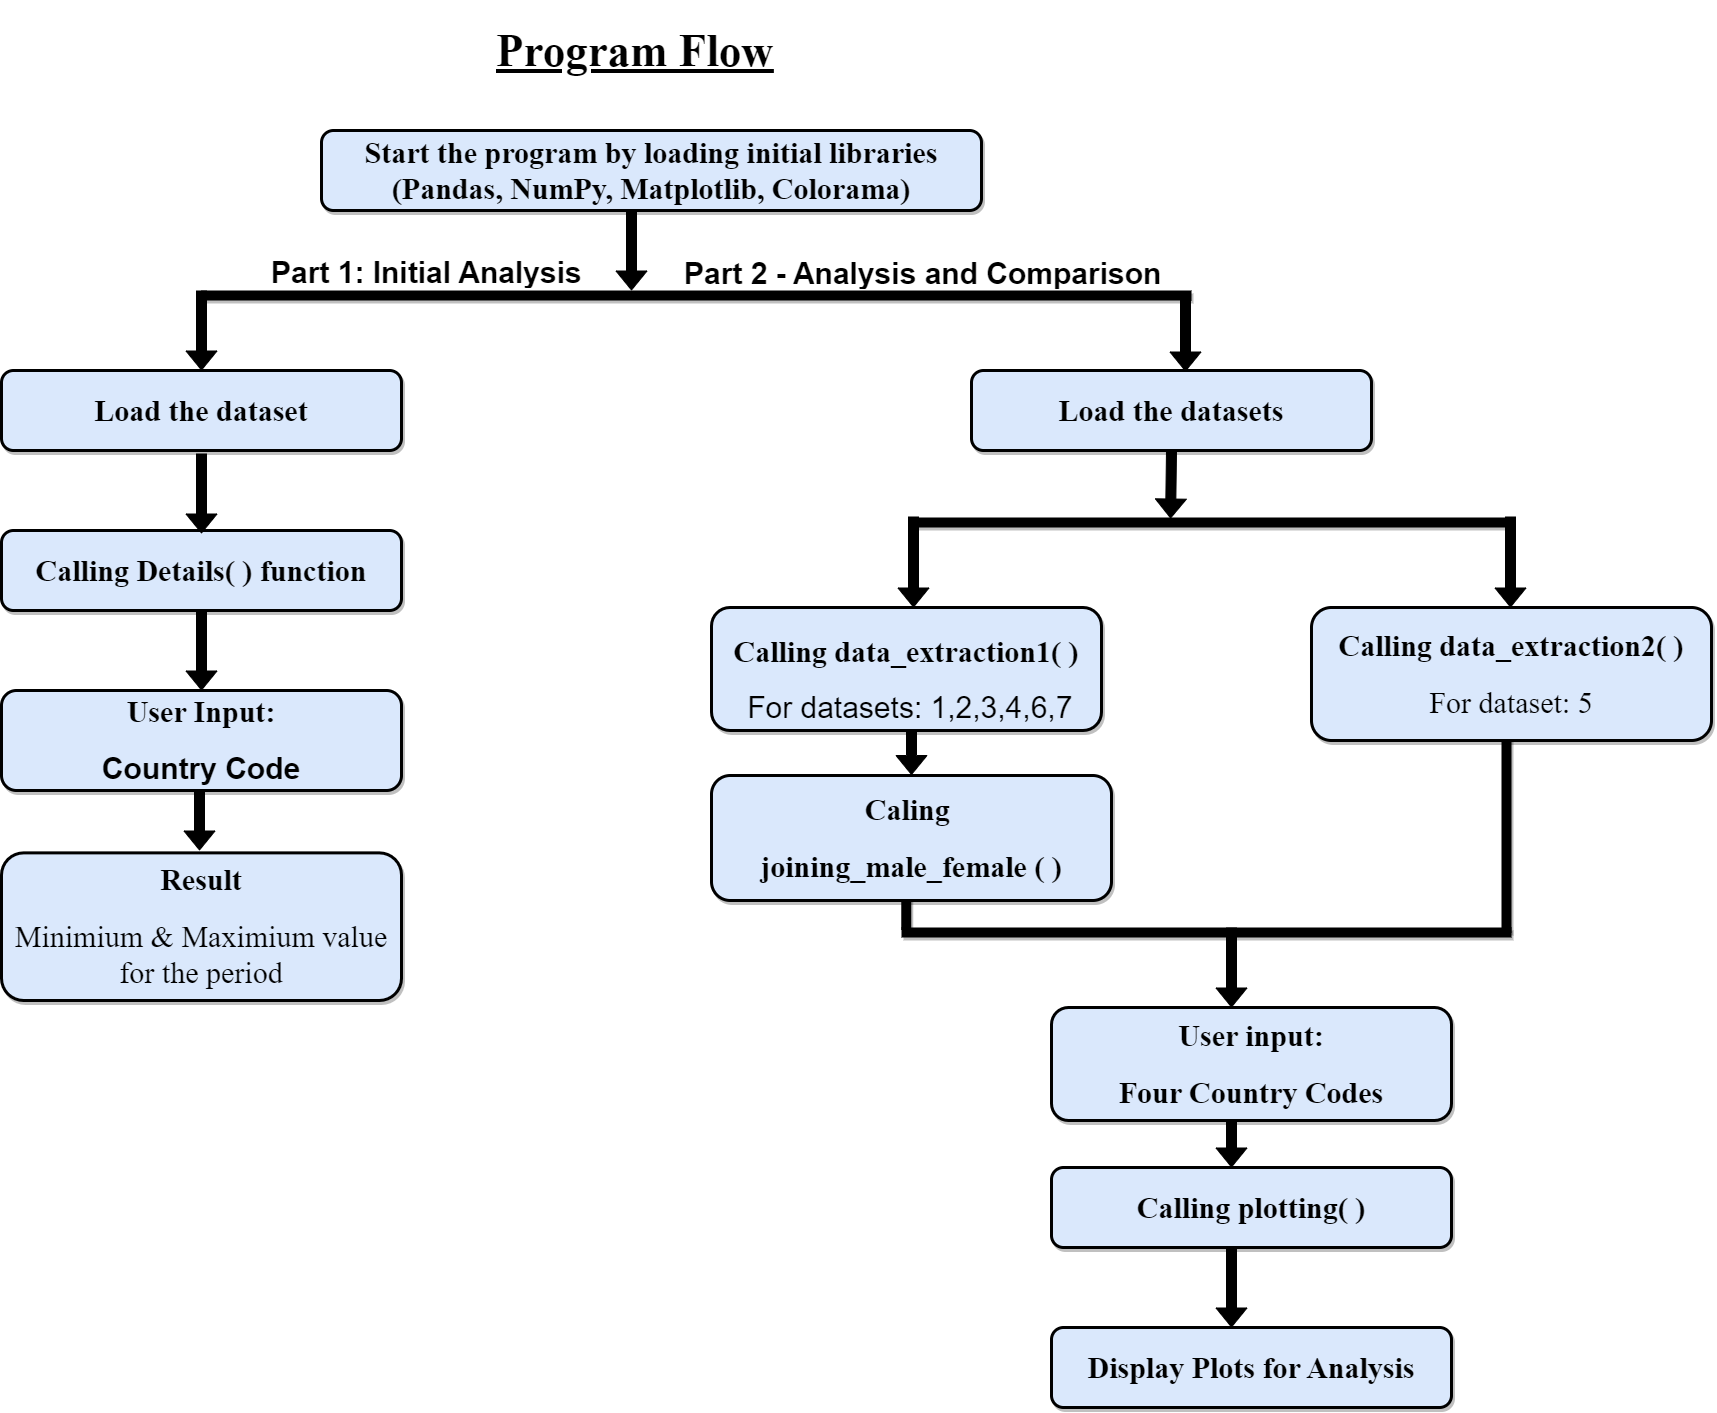

The diagram above was exported from draw.io. Its source (the exported page's mxGraphModel, read from the mxfile embedded in the PNG):
<mxGraphModel dx="5002" dy="2156" grid="1" gridSize="10" guides="1" tooltips="1" connect="1" arrows="1" fold="1" page="1" pageScale="1" pageWidth="850" pageHeight="1100" math="0" shadow="0">
  <root>
    <mxCell id="0" />
    <mxCell id="1" parent="0" />
    <mxCell id="vz717TYa7k5ID45jPFKa-27" value="" style="line;strokeWidth=10;html=1;shadow=1;glass=0;sketch=0;strokeColor=#000000;fontFamily=Times New Roman;fontSize=18;rotation=90;" parent="1" vertex="1">
      <mxGeometry x="316.63" y="996.38" width="76.25" height="10" as="geometry" />
    </mxCell>
    <mxCell id="vz717TYa7k5ID45jPFKa-32" value="" style="shape=flexArrow;endArrow=classic;html=1;rounded=0;fontFamily=Times New Roman;fontSize=18;fillColor=#000000;exitX=0;exitY=0.5;exitDx=0;exitDy=0;exitPerimeter=0;" parent="1" edge="1">
      <mxGeometry width="50" height="50" relative="1" as="geometry">
        <mxPoint x="680.0000000000005" y="1197" as="sourcePoint" />
        <mxPoint x="680.0000000000005" y="1276.9999999999998" as="targetPoint" />
      </mxGeometry>
    </mxCell>
    <mxCell id="vz717TYa7k5ID45jPFKa-26" value="" style="line;strokeWidth=10;html=1;shadow=1;glass=0;sketch=0;strokeColor=#000000;fontFamily=Times New Roman;fontSize=18;rotation=90;" parent="1" vertex="1">
      <mxGeometry x="832.5" y="914.5" width="245" height="10" as="geometry" />
    </mxCell>
    <mxCell id="vz717TYa7k5ID45jPFKa-24" value="" style="shape=flexArrow;endArrow=classic;html=1;rounded=0;fontFamily=Times New Roman;fontSize=18;fillColor=#000000;exitX=0;exitY=0.5;exitDx=0;exitDy=0;exitPerimeter=0;" parent="1" edge="1">
      <mxGeometry width="50" height="50" relative="1" as="geometry">
        <mxPoint x="360" y="793.5" as="sourcePoint" />
        <mxPoint x="360" y="884.5" as="targetPoint" />
      </mxGeometry>
    </mxCell>
    <mxCell id="r7w49x64vII8aRewd-ag-7" value="" style="shape=flexArrow;endArrow=classic;html=1;rounded=0;fontFamily=Times New Roman;fontSize=18;fillColor=#000000;" edge="1" parent="1">
      <mxGeometry width="50" height="50" relative="1" as="geometry">
        <mxPoint x="-352" y="880" as="sourcePoint" />
        <mxPoint x="-352" y="960" as="targetPoint" />
      </mxGeometry>
    </mxCell>
    <mxCell id="vz717TYa7k5ID45jPFKa-1" value="&lt;h1 style=&quot;font-size: 30px;&quot;&gt;&lt;font style=&quot;font-size: 30px;&quot; face=&quot;Times New Roman&quot;&gt;Start the program by loading initial libraries&lt;br style=&quot;font-size: 30px;&quot;&gt;(Pandas, NumPy, Matplotlib, Colorama)&lt;/font&gt;&lt;/h1&gt;" style="rounded=1;whiteSpace=wrap;html=1;fillColor=#dae8fc;strokeColor=#000000;strokeWidth=3;glass=0;sketch=0;shadow=1;fontSize=30;" parent="1" vertex="1">
      <mxGeometry x="-230" y="240" width="660" height="80" as="geometry" />
    </mxCell>
    <mxCell id="vz717TYa7k5ID45jPFKa-2" value="" style="shape=flexArrow;endArrow=classic;html=1;rounded=0;fontFamily=Times New Roman;fontSize=18;fillColor=#000000;" parent="1" edge="1">
      <mxGeometry width="50" height="50" relative="1" as="geometry">
        <mxPoint x="80" y="320" as="sourcePoint" />
        <mxPoint x="80" y="400" as="targetPoint" />
      </mxGeometry>
    </mxCell>
    <mxCell id="vz717TYa7k5ID45jPFKa-5" value="&lt;h1 style=&quot;font-size: 30px;&quot;&gt;&lt;font face=&quot;Times New Roman&quot; style=&quot;font-size: 30px;&quot;&gt;Calling Details( ) function&lt;/font&gt;&lt;/h1&gt;" style="rounded=1;whiteSpace=wrap;html=1;fillColor=#dae8fc;strokeColor=#000000;strokeWidth=3;glass=0;sketch=0;shadow=1;fontSize=30;" parent="1" vertex="1">
      <mxGeometry x="-550" y="640" width="400" height="80" as="geometry" />
    </mxCell>
    <mxCell id="vz717TYa7k5ID45jPFKa-6" value="&lt;h1 style=&quot;font-size: 30px;&quot;&gt;&lt;font face=&quot;Times New Roman&quot; style=&quot;font-size: 30px;&quot;&gt;Calling data_extraction1( )&lt;/font&gt;&lt;/h1&gt;&lt;b style=&quot;font-family: &amp;quot;Times New Roman&amp;quot;; font-size: 30px;&quot;&gt;&amp;nbsp;&lt;/b&gt;&lt;span style=&quot;font-size: 30px; background-color: initial;&quot;&gt;For datasets: 1,2,3,4,6,7&lt;/span&gt;&lt;b style=&quot;font-family: &amp;quot;Times New Roman&amp;quot;; font-size: 30px;&quot;&gt;&lt;br style=&quot;font-size: 30px;&quot;&gt;&lt;/b&gt;" style="rounded=1;whiteSpace=wrap;html=1;fillColor=#dae8fc;strokeColor=#000000;strokeWidth=3;glass=0;sketch=0;shadow=1;fontSize=30;" parent="1" vertex="1">
      <mxGeometry x="160" y="717" width="390" height="123" as="geometry" />
    </mxCell>
    <mxCell id="vz717TYa7k5ID45jPFKa-7" value="&lt;h1 style=&quot;font-size: 30px;&quot;&gt;&lt;font face=&quot;Times New Roman&quot; style=&quot;font-size: 30px;&quot;&gt;Load the dataset&lt;/font&gt;&lt;/h1&gt;" style="rounded=1;whiteSpace=wrap;html=1;fillColor=#dae8fc;strokeColor=#000000;strokeWidth=3;glass=0;sketch=0;shadow=1;fontSize=30;" parent="1" vertex="1">
      <mxGeometry x="-550" y="480" width="400" height="80" as="geometry" />
    </mxCell>
    <mxCell id="vz717TYa7k5ID45jPFKa-8" value="&lt;h1 style=&quot;font-size: 30px;&quot;&gt;&lt;font face=&quot;Times New Roman&quot; style=&quot;font-size: 30px;&quot;&gt;Result&lt;/font&gt;&lt;/h1&gt;&lt;h1 style=&quot;font-size: 30px;&quot;&gt;&lt;span style=&quot;font-family: &amp;quot;Times New Roman&amp;quot;; background-color: initial; font-weight: normal; font-size: 30px;&quot;&gt;Minimium &amp;amp; Maximium value for the period&lt;/span&gt;&lt;br style=&quot;font-size: 30px;&quot;&gt;&lt;/h1&gt;" style="rounded=1;whiteSpace=wrap;html=1;fillColor=#dae8fc;strokeColor=#000000;strokeWidth=3;glass=0;sketch=0;shadow=1;fontSize=30;" parent="1" vertex="1">
      <mxGeometry x="-550" y="962.38" width="400" height="147.62" as="geometry" />
    </mxCell>
    <mxCell id="vz717TYa7k5ID45jPFKa-10" value="&lt;h1 style=&quot;font-size: 30px;&quot;&gt;&lt;font face=&quot;Times New Roman&quot; style=&quot;font-size: 30px;&quot;&gt;Load the datasets&lt;/font&gt;&lt;/h1&gt;" style="rounded=1;whiteSpace=wrap;html=1;fillColor=#dae8fc;strokeColor=#000000;strokeWidth=3;glass=0;sketch=0;shadow=1;fontSize=30;" parent="1" vertex="1">
      <mxGeometry x="420" y="480" width="400" height="80" as="geometry" />
    </mxCell>
    <mxCell id="vz717TYa7k5ID45jPFKa-12" value="&lt;h1 style=&quot;font-size: 30px;&quot;&gt;&lt;font face=&quot;Times New Roman&quot; style=&quot;font-size: 30px;&quot;&gt;Calling data_extraction2( )&lt;/font&gt;&lt;/h1&gt;&lt;b style=&quot;font-family: &amp;quot;Times New Roman&amp;quot;; font-size: 30px;&quot;&gt;&lt;/b&gt;&lt;h1 style=&quot;font-size: 30px;&quot;&gt;&lt;span style=&quot;font-family: &amp;quot;Times New Roman&amp;quot;; background-color: initial; font-weight: normal; font-size: 30px;&quot;&gt;For dataset: 5&lt;/span&gt;&lt;br style=&quot;font-size: 30px;&quot;&gt;&lt;/h1&gt;" style="rounded=1;whiteSpace=wrap;html=1;fillColor=#dae8fc;strokeColor=#000000;strokeWidth=3;glass=0;sketch=0;shadow=1;fontSize=30;" parent="1" vertex="1">
      <mxGeometry x="760" y="717" width="400" height="133" as="geometry" />
    </mxCell>
    <mxCell id="vz717TYa7k5ID45jPFKa-13" value="&lt;h1 style=&quot;font-size: 30px;&quot;&gt;&lt;font style=&quot;font-size: 30px;&quot; face=&quot;Times New Roman&quot;&gt;&lt;span style=&quot;font-size: 30px;&quot;&gt;Caling&amp;nbsp;&lt;/span&gt;&lt;/font&gt;&lt;/h1&gt;&lt;h1 style=&quot;font-size: 30px;&quot;&gt;&lt;font style=&quot;font-size: 30px;&quot; face=&quot;Times New Roman&quot;&gt;&lt;span style=&quot;font-size: 30px;&quot;&gt;joining_male_female&amp;nbsp;( )&lt;/span&gt;&lt;/font&gt;&lt;/h1&gt;" style="rounded=1;whiteSpace=wrap;html=1;fillColor=#dae8fc;strokeColor=#000000;strokeWidth=3;glass=0;sketch=0;shadow=1;fontSize=30;" parent="1" vertex="1">
      <mxGeometry x="160" y="885" width="400" height="125" as="geometry" />
    </mxCell>
    <mxCell id="vz717TYa7k5ID45jPFKa-14" value="&lt;h1 style=&quot;font-size: 30px;&quot;&gt;&lt;font face=&quot;Times New Roman&quot; style=&quot;font-size: 30px;&quot;&gt;User input:&lt;/font&gt;&lt;/h1&gt;&lt;h1 style=&quot;font-size: 30px;&quot;&gt;&lt;font face=&quot;Times New Roman&quot; style=&quot;font-size: 30px;&quot;&gt;Four Country Codes&lt;/font&gt;&lt;/h1&gt;" style="rounded=1;whiteSpace=wrap;html=1;fillColor=#dae8fc;strokeColor=#000000;strokeWidth=3;glass=0;sketch=0;shadow=1;fontSize=30;" parent="1" vertex="1">
      <mxGeometry x="500" y="1117" width="400" height="113" as="geometry" />
    </mxCell>
    <mxCell id="vz717TYa7k5ID45jPFKa-16" value="" style="shape=flexArrow;endArrow=classic;html=1;rounded=0;fontFamily=Times New Roman;fontSize=18;fillColor=#000000;" parent="1" edge="1">
      <mxGeometry width="50" height="50" relative="1" as="geometry">
        <mxPoint x="-350" y="400" as="sourcePoint" />
        <mxPoint x="-350" y="480" as="targetPoint" />
      </mxGeometry>
    </mxCell>
    <mxCell id="vz717TYa7k5ID45jPFKa-17" value="" style="shape=flexArrow;endArrow=classic;html=1;rounded=0;fontFamily=Times New Roman;fontSize=18;fillColor=#000000;" parent="1" edge="1">
      <mxGeometry width="50" height="50" relative="1" as="geometry">
        <mxPoint x="634" y="401" as="sourcePoint" />
        <mxPoint x="634" y="481" as="targetPoint" />
      </mxGeometry>
    </mxCell>
    <mxCell id="vz717TYa7k5ID45jPFKa-18" value="" style="line;strokeWidth=10;html=1;shadow=1;glass=0;sketch=0;strokeColor=#000000;fontFamily=Times New Roman;fontSize=18;" parent="1" vertex="1">
      <mxGeometry x="360" y="627" width="600" height="10" as="geometry" />
    </mxCell>
    <mxCell id="vz717TYa7k5ID45jPFKa-19" value="" style="shape=flexArrow;endArrow=classic;html=1;rounded=0;fontFamily=Times New Roman;fontSize=18;fillColor=#000000;" parent="1" edge="1">
      <mxGeometry width="50" height="50" relative="1" as="geometry">
        <mxPoint x="-350" y="563" as="sourcePoint" />
        <mxPoint x="-350" y="643" as="targetPoint" />
      </mxGeometry>
    </mxCell>
    <mxCell id="vz717TYa7k5ID45jPFKa-20" value="" style="shape=flexArrow;endArrow=classic;html=1;rounded=0;fontFamily=Times New Roman;fontSize=18;fillColor=#000000;" parent="1" edge="1">
      <mxGeometry width="50" height="50" relative="1" as="geometry">
        <mxPoint x="-350" y="720" as="sourcePoint" />
        <mxPoint x="-350" y="800" as="targetPoint" />
      </mxGeometry>
    </mxCell>
    <mxCell id="vz717TYa7k5ID45jPFKa-21" value="" style="shape=flexArrow;endArrow=classic;html=1;rounded=0;fontFamily=Times New Roman;fontSize=18;fillColor=#000000;exitX=0.5;exitY=1;exitDx=0;exitDy=0;" parent="1" source="vz717TYa7k5ID45jPFKa-10" edge="1">
      <mxGeometry width="50" height="50" relative="1" as="geometry">
        <mxPoint x="620" y="568" as="sourcePoint" />
        <mxPoint x="619.09" y="628" as="targetPoint" />
      </mxGeometry>
    </mxCell>
    <mxCell id="vz717TYa7k5ID45jPFKa-22" value="" style="shape=flexArrow;endArrow=classic;html=1;rounded=0;fontFamily=Times New Roman;fontSize=18;fillColor=#000000;exitX=0;exitY=0.5;exitDx=0;exitDy=0;exitPerimeter=0;" parent="1" edge="1">
      <mxGeometry width="50" height="50" relative="1" as="geometry">
        <mxPoint x="362" y="626" as="sourcePoint" />
        <mxPoint x="362" y="717" as="targetPoint" />
      </mxGeometry>
    </mxCell>
    <mxCell id="vz717TYa7k5ID45jPFKa-23" value="" style="shape=flexArrow;endArrow=classic;html=1;rounded=0;fontFamily=Times New Roman;fontSize=18;fillColor=#000000;exitX=0;exitY=0.5;exitDx=0;exitDy=0;exitPerimeter=0;" parent="1" edge="1">
      <mxGeometry width="50" height="50" relative="1" as="geometry">
        <mxPoint x="959" y="626" as="sourcePoint" />
        <mxPoint x="959" y="717" as="targetPoint" />
      </mxGeometry>
    </mxCell>
    <mxCell id="vz717TYa7k5ID45jPFKa-25" value="" style="line;strokeWidth=10;html=1;shadow=1;glass=0;sketch=0;strokeColor=#000000;fontFamily=Times New Roman;fontSize=18;" parent="1" vertex="1">
      <mxGeometry x="350" y="1037" width="610" height="10" as="geometry" />
    </mxCell>
    <mxCell id="vz717TYa7k5ID45jPFKa-30" value="" style="shape=flexArrow;endArrow=classic;html=1;rounded=0;fontFamily=Times New Roman;fontSize=18;fillColor=#000000;exitX=0;exitY=0.5;exitDx=0;exitDy=0;exitPerimeter=0;" parent="1" edge="1">
      <mxGeometry width="50" height="50" relative="1" as="geometry">
        <mxPoint x="680" y="1037" as="sourcePoint" />
        <mxPoint x="680" y="1117" as="targetPoint" />
      </mxGeometry>
    </mxCell>
    <mxCell id="vz717TYa7k5ID45jPFKa-31" value="&lt;h1 style=&quot;font-size: 30px;&quot;&gt;&lt;font face=&quot;Times New Roman&quot; style=&quot;font-size: 30px;&quot;&gt;Display Plots for Analysis&lt;/font&gt;&lt;/h1&gt;" style="rounded=1;whiteSpace=wrap;html=1;fillColor=#dae8fc;strokeColor=#000000;strokeWidth=3;glass=0;sketch=0;shadow=1;fontSize=30;" parent="1" vertex="1">
      <mxGeometry x="500" y="1437" width="400" height="80" as="geometry" />
    </mxCell>
    <mxCell id="vz717TYa7k5ID45jPFKa-35" value="&lt;h1&gt;&lt;font style=&quot;font-size: 45px;&quot;&gt;&lt;u&gt;Program Flow&lt;/u&gt;&lt;/font&gt;&lt;/h1&gt;" style="text;html=1;strokeColor=none;fillColor=none;spacing=5;spacingTop=-20;whiteSpace=wrap;overflow=hidden;rounded=0;shadow=1;glass=0;sketch=0;strokeWidth=17;fontFamily=Times New Roman;fontSize=18;" parent="1" vertex="1">
      <mxGeometry x="-59.99999999999999" y="120" width="297.12" height="120" as="geometry" />
    </mxCell>
    <mxCell id="r7w49x64vII8aRewd-ag-4" value="&lt;h2 style=&quot;box-sizing: border-box; font-family: &amp;quot;Helvetica Neue&amp;quot;, Helvetica, Arial, sans-serif; line-height: 1; margin: 0.636em 0px 0px; background-color: rgb(255, 255, 255); font-size: 30px;&quot; id=&quot;Part-1:-Initial-Analysis&quot;&gt;&lt;font style=&quot;font-size: 30px;&quot;&gt;Part 1: Initial Analysis&lt;/font&gt;&lt;/h2&gt;" style="text;html=1;strokeColor=none;fillColor=none;spacing=5;spacingTop=-20;whiteSpace=wrap;overflow=hidden;rounded=0;fillStyle=solid;strokeWidth=11;opacity=0;fontSize=30;" vertex="1" parent="1">
      <mxGeometry x="-285" y="359" width="409" height="43" as="geometry" />
    </mxCell>
    <mxCell id="r7w49x64vII8aRewd-ag-6" value="&lt;h1 style=&quot;font-size: 30px;&quot;&gt;&lt;font face=&quot;Times New Roman&quot; style=&quot;font-size: 30px;&quot;&gt;User Input:&lt;/font&gt;&lt;/h1&gt;&lt;h1 style=&quot;font-size: 30px;&quot;&gt;Country Code&lt;/h1&gt;" style="rounded=1;whiteSpace=wrap;html=1;fillColor=#dae8fc;strokeColor=#000000;strokeWidth=3;glass=0;sketch=0;shadow=1;fontSize=30;" vertex="1" parent="1">
      <mxGeometry x="-550" y="800" width="400" height="100" as="geometry" />
    </mxCell>
    <mxCell id="r7w49x64vII8aRewd-ag-8" value="&lt;h1 style=&quot;font-size: 30px;&quot;&gt;&lt;font face=&quot;Times New Roman&quot; style=&quot;font-size: 30px;&quot;&gt;Calling plotting( )&lt;/font&gt;&lt;/h1&gt;" style="rounded=1;whiteSpace=wrap;html=1;fillColor=#dae8fc;strokeColor=#000000;strokeWidth=3;glass=0;sketch=0;shadow=1;fontSize=30;" vertex="1" parent="1">
      <mxGeometry x="500" y="1277" width="400" height="80" as="geometry" />
    </mxCell>
    <mxCell id="r7w49x64vII8aRewd-ag-10" value="" style="shape=flexArrow;endArrow=classic;html=1;rounded=0;fontFamily=Times New Roman;fontSize=18;fillColor=#000000;exitX=0;exitY=0.5;exitDx=0;exitDy=0;exitPerimeter=0;" edge="1" parent="1">
      <mxGeometry width="50" height="50" relative="1" as="geometry">
        <mxPoint x="680.0000000000005" y="1357" as="sourcePoint" />
        <mxPoint x="680.0000000000005" y="1436.9999999999998" as="targetPoint" />
      </mxGeometry>
    </mxCell>
    <mxCell id="r7w49x64vII8aRewd-ag-5" value="&lt;h2 style=&quot;box-sizing: border-box; font-family: &amp;quot;Helvetica Neue&amp;quot;, Helvetica, Arial, sans-serif; line-height: 1; margin: 0.636em 0px 0px; font-size: 30px; background-color: rgb(255, 255, 255);&quot; id=&quot;Part-2---Data-analysis-and-comparion&quot;&gt;Part 2 - Analysis and Comparison&lt;/h2&gt;" style="text;html=1;strokeColor=none;fillColor=none;spacing=5;spacingTop=-20;whiteSpace=wrap;overflow=hidden;rounded=0;fillStyle=solid;strokeWidth=11;opacity=0;fontSize=30;" vertex="1" parent="1">
      <mxGeometry x="128" y="360" width="674" height="50" as="geometry" />
    </mxCell>
    <mxCell id="vz717TYa7k5ID45jPFKa-4" value="" style="line;strokeWidth=10;html=1;shadow=1;glass=0;sketch=0;strokeColor=#000000;fontFamily=Times New Roman;fontSize=18;" parent="1" vertex="1">
      <mxGeometry x="-350" y="400" width="990" height="10" as="geometry" />
    </mxCell>
  </root>
</mxGraphModel>